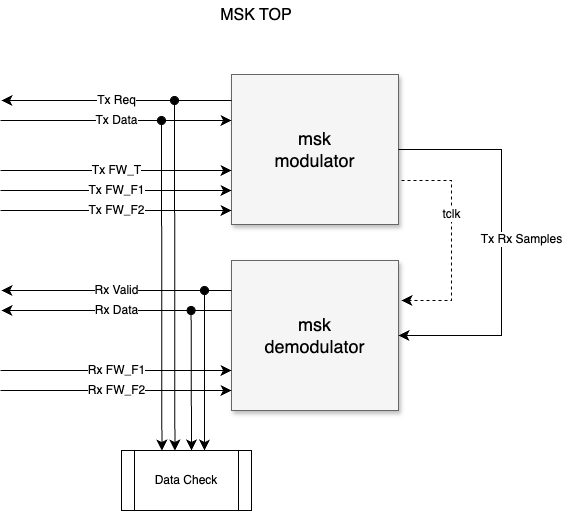

The diagram above was exported from draw.io. Its source (the exported page's mxGraphModel, read from the mxfile embedded in the PNG):
<mxGraphModel dx="810" dy="562" grid="1" gridSize="10" guides="1" tooltips="1" connect="1" arrows="1" fold="1" page="1" pageScale="1.5" pageWidth="1169" pageHeight="826" background="none" math="0" shadow="0">
  <root>
    <mxCell id="0" style=";html=1;" />
    <mxCell id="1" style=";html=1;" parent="0" />
    <mxCell id="3a17f1ce550125da-8" value="msk&lt;div&gt;modulator&lt;/div&gt;" style="whiteSpace=wrap;html=1;shadow=1;fontSize=18;fillColor=#f5f5f5;strokeColor=#666666;" parent="1" vertex="1">
      <mxGeometry x="550" y="434" width="167" height="150" as="geometry" />
    </mxCell>
    <mxCell id="5MT85CLrAXMq4OrwpdyS-1" value="msk&lt;div&gt;demodulator&lt;/div&gt;" style="whiteSpace=wrap;html=1;shadow=1;fontSize=18;fillColor=#f5f5f5;strokeColor=#666666;" vertex="1" parent="1">
      <mxGeometry x="550" y="620" width="167" height="150" as="geometry" />
    </mxCell>
    <mxCell id="5MT85CLrAXMq4OrwpdyS-2" value="" style="edgeStyle=elbowEdgeStyle;elbow=vertical;endArrow=classic;html=1;curved=0;rounded=0;endSize=8;startSize=8;fontSize=12;" edge="1" parent="1" source="3a17f1ce550125da-8" target="5MT85CLrAXMq4OrwpdyS-1">
      <mxGeometry width="50" height="50" relative="1" as="geometry">
        <mxPoint x="720" y="630" as="sourcePoint" />
        <mxPoint x="790" y="710" as="targetPoint" />
        <Array as="points">
          <mxPoint x="820" y="600" />
        </Array>
      </mxGeometry>
    </mxCell>
    <mxCell id="5MT85CLrAXMq4OrwpdyS-3" value="Tx Rx Samples" style="edgeLabel;html=1;align=center;verticalAlign=middle;resizable=0;points=[];fontSize=12;" vertex="1" connectable="0" parent="5MT85CLrAXMq4OrwpdyS-2">
      <mxGeometry x="-0.1218" relative="1" as="geometry">
        <mxPoint x="20" y="21" as="offset" />
      </mxGeometry>
    </mxCell>
    <mxCell id="5MT85CLrAXMq4OrwpdyS-4" value="" style="endArrow=classic;html=1;rounded=0;fontSize=12;startSize=8;endSize=8;curved=1;" edge="1" parent="1">
      <mxGeometry width="50" height="50" relative="1" as="geometry">
        <mxPoint x="550" y="460" as="sourcePoint" />
        <mxPoint x="320" y="460" as="targetPoint" />
      </mxGeometry>
    </mxCell>
    <mxCell id="5MT85CLrAXMq4OrwpdyS-5" value="Tx Req" style="edgeLabel;html=1;align=center;verticalAlign=middle;resizable=0;points=[];fontSize=12;" vertex="1" connectable="0" parent="5MT85CLrAXMq4OrwpdyS-4">
      <mxGeometry x="0.0001" y="1" relative="1" as="geometry">
        <mxPoint y="-1" as="offset" />
      </mxGeometry>
    </mxCell>
    <mxCell id="5MT85CLrAXMq4OrwpdyS-6" value="" style="endArrow=classic;html=1;rounded=0;fontSize=12;startSize=8;endSize=8;curved=1;entryX=0.006;entryY=0.353;entryDx=0;entryDy=0;entryPerimeter=0;" edge="1" parent="1">
      <mxGeometry width="50" height="50" relative="1" as="geometry">
        <mxPoint x="319" y="480.05" as="sourcePoint" />
        <mxPoint x="550.002" y="480.00000000000006" as="targetPoint" />
      </mxGeometry>
    </mxCell>
    <mxCell id="5MT85CLrAXMq4OrwpdyS-7" value="Tx Data" style="edgeLabel;html=1;align=center;verticalAlign=middle;resizable=0;points=[];fontSize=12;" vertex="1" connectable="0" parent="5MT85CLrAXMq4OrwpdyS-6">
      <mxGeometry x="0.0043" relative="1" as="geometry">
        <mxPoint as="offset" />
      </mxGeometry>
    </mxCell>
    <mxCell id="5MT85CLrAXMq4OrwpdyS-8" value="" style="endArrow=classic;html=1;rounded=0;fontSize=12;startSize=8;endSize=8;curved=1;entryX=0.006;entryY=0.353;entryDx=0;entryDy=0;entryPerimeter=0;" edge="1" parent="1">
      <mxGeometry width="50" height="50" relative="1" as="geometry">
        <mxPoint x="319" y="530" as="sourcePoint" />
        <mxPoint x="550" y="530" as="targetPoint" />
      </mxGeometry>
    </mxCell>
    <mxCell id="5MT85CLrAXMq4OrwpdyS-9" value="Tx FW_T" style="edgeLabel;html=1;align=center;verticalAlign=middle;resizable=0;points=[];fontSize=12;" vertex="1" connectable="0" parent="5MT85CLrAXMq4OrwpdyS-8">
      <mxGeometry x="0.0043" relative="1" as="geometry">
        <mxPoint as="offset" />
      </mxGeometry>
    </mxCell>
    <mxCell id="5MT85CLrAXMq4OrwpdyS-10" value="" style="endArrow=classic;html=1;rounded=0;fontSize=12;startSize=8;endSize=8;curved=1;entryX=0.006;entryY=0.353;entryDx=0;entryDy=0;entryPerimeter=0;" edge="1" parent="1">
      <mxGeometry width="50" height="50" relative="1" as="geometry">
        <mxPoint x="319" y="550" as="sourcePoint" />
        <mxPoint x="550" y="550" as="targetPoint" />
      </mxGeometry>
    </mxCell>
    <mxCell id="5MT85CLrAXMq4OrwpdyS-11" value="Tx FW_F1" style="edgeLabel;html=1;align=center;verticalAlign=middle;resizable=0;points=[];fontSize=12;" vertex="1" connectable="0" parent="5MT85CLrAXMq4OrwpdyS-10">
      <mxGeometry x="0.0043" relative="1" as="geometry">
        <mxPoint as="offset" />
      </mxGeometry>
    </mxCell>
    <mxCell id="5MT85CLrAXMq4OrwpdyS-12" value="" style="endArrow=classic;html=1;rounded=0;fontSize=12;startSize=8;endSize=8;curved=1;entryX=0.006;entryY=0.353;entryDx=0;entryDy=0;entryPerimeter=0;" edge="1" parent="1">
      <mxGeometry width="50" height="50" relative="1" as="geometry">
        <mxPoint x="319" y="570" as="sourcePoint" />
        <mxPoint x="550" y="570" as="targetPoint" />
      </mxGeometry>
    </mxCell>
    <mxCell id="5MT85CLrAXMq4OrwpdyS-13" value="Tx FW_F2" style="edgeLabel;html=1;align=center;verticalAlign=middle;resizable=0;points=[];fontSize=12;" vertex="1" connectable="0" parent="5MT85CLrAXMq4OrwpdyS-12">
      <mxGeometry x="0.0043" relative="1" as="geometry">
        <mxPoint as="offset" />
      </mxGeometry>
    </mxCell>
    <mxCell id="5MT85CLrAXMq4OrwpdyS-16" value="" style="edgeStyle=elbowEdgeStyle;elbow=horizontal;endArrow=classic;html=1;curved=0;rounded=0;endSize=8;startSize=8;fontSize=12;dashed=1;" edge="1" parent="1">
      <mxGeometry width="50" height="50" relative="1" as="geometry">
        <mxPoint x="720" y="540" as="sourcePoint" />
        <mxPoint x="720" y="660" as="targetPoint" />
        <Array as="points">
          <mxPoint x="770" y="600" />
        </Array>
      </mxGeometry>
    </mxCell>
    <mxCell id="5MT85CLrAXMq4OrwpdyS-17" value="tclk" style="edgeLabel;html=1;align=center;verticalAlign=middle;resizable=0;points=[];fontSize=12;" vertex="1" connectable="0" parent="5MT85CLrAXMq4OrwpdyS-16">
      <mxGeometry x="-0.2364" relative="1" as="geometry">
        <mxPoint as="offset" />
      </mxGeometry>
    </mxCell>
    <mxCell id="5MT85CLrAXMq4OrwpdyS-29" value="" style="endArrow=classic;html=1;rounded=0;fontSize=12;startSize=8;endSize=8;curved=1;entryX=0.006;entryY=0.353;entryDx=0;entryDy=0;entryPerimeter=0;" edge="1" parent="1">
      <mxGeometry width="50" height="50" relative="1" as="geometry">
        <mxPoint x="319" y="730" as="sourcePoint" />
        <mxPoint x="550" y="730" as="targetPoint" />
      </mxGeometry>
    </mxCell>
    <mxCell id="5MT85CLrAXMq4OrwpdyS-30" value="Rx FW_F1" style="edgeLabel;html=1;align=center;verticalAlign=middle;resizable=0;points=[];fontSize=12;" vertex="1" connectable="0" parent="5MT85CLrAXMq4OrwpdyS-29">
      <mxGeometry x="0.0043" relative="1" as="geometry">
        <mxPoint as="offset" />
      </mxGeometry>
    </mxCell>
    <mxCell id="5MT85CLrAXMq4OrwpdyS-31" value="" style="endArrow=classic;html=1;rounded=0;fontSize=12;startSize=8;endSize=8;curved=1;entryX=0.006;entryY=0.353;entryDx=0;entryDy=0;entryPerimeter=0;" edge="1" parent="1">
      <mxGeometry width="50" height="50" relative="1" as="geometry">
        <mxPoint x="319" y="750" as="sourcePoint" />
        <mxPoint x="550" y="750" as="targetPoint" />
      </mxGeometry>
    </mxCell>
    <mxCell id="5MT85CLrAXMq4OrwpdyS-32" value="Rx FW_F2" style="edgeLabel;html=1;align=center;verticalAlign=middle;resizable=0;points=[];fontSize=12;" vertex="1" connectable="0" parent="5MT85CLrAXMq4OrwpdyS-31">
      <mxGeometry x="0.0043" relative="1" as="geometry">
        <mxPoint as="offset" />
      </mxGeometry>
    </mxCell>
    <mxCell id="5MT85CLrAXMq4OrwpdyS-33" value="" style="endArrow=classic;html=1;rounded=0;fontSize=12;startSize=8;endSize=8;curved=1;" edge="1" parent="1">
      <mxGeometry width="50" height="50" relative="1" as="geometry">
        <mxPoint x="550" y="650" as="sourcePoint" />
        <mxPoint x="320" y="650" as="targetPoint" />
      </mxGeometry>
    </mxCell>
    <mxCell id="5MT85CLrAXMq4OrwpdyS-34" value="Rx Valid" style="edgeLabel;html=1;align=center;verticalAlign=middle;resizable=0;points=[];fontSize=12;" vertex="1" connectable="0" parent="5MT85CLrAXMq4OrwpdyS-33">
      <mxGeometry x="0.0001" y="1" relative="1" as="geometry">
        <mxPoint y="-1" as="offset" />
      </mxGeometry>
    </mxCell>
    <mxCell id="5MT85CLrAXMq4OrwpdyS-35" value="" style="endArrow=classic;html=1;rounded=0;fontSize=12;startSize=8;endSize=8;curved=1;" edge="1" parent="1">
      <mxGeometry width="50" height="50" relative="1" as="geometry">
        <mxPoint x="550" y="670" as="sourcePoint" />
        <mxPoint x="320" y="670" as="targetPoint" />
      </mxGeometry>
    </mxCell>
    <mxCell id="5MT85CLrAXMq4OrwpdyS-36" value="Rx Data" style="edgeLabel;html=1;align=center;verticalAlign=middle;resizable=0;points=[];fontSize=12;" vertex="1" connectable="0" parent="5MT85CLrAXMq4OrwpdyS-35">
      <mxGeometry x="0.0001" y="1" relative="1" as="geometry">
        <mxPoint y="-1" as="offset" />
      </mxGeometry>
    </mxCell>
    <mxCell id="5MT85CLrAXMq4OrwpdyS-37" value="MSK TOP" style="text;strokeColor=none;fillColor=none;html=1;align=center;verticalAlign=middle;whiteSpace=wrap;rounded=0;fontSize=16;" vertex="1" parent="1">
      <mxGeometry x="530" y="360" width="90" height="30" as="geometry" />
    </mxCell>
    <mxCell id="5MT85CLrAXMq4OrwpdyS-38" value="Data Check" style="shape=process;whiteSpace=wrap;html=1;backgroundOutline=1;" vertex="1" parent="1">
      <mxGeometry x="440" y="810" width="130" height="60" as="geometry" />
    </mxCell>
    <mxCell id="5MT85CLrAXMq4OrwpdyS-39" value="" style="endArrow=classic;html=1;rounded=0;fontSize=12;startSize=8;endSize=8;curved=0;jumpStyle=arc;startArrow=oval;startFill=1;" edge="1" parent="1">
      <mxGeometry width="50" height="50" relative="1" as="geometry">
        <mxPoint x="523" y="650" as="sourcePoint" />
        <mxPoint x="523" y="810" as="targetPoint" />
      </mxGeometry>
    </mxCell>
    <mxCell id="5MT85CLrAXMq4OrwpdyS-40" value="" style="endArrow=classic;html=1;rounded=0;fontSize=12;startSize=8;endSize=8;curved=0;jumpStyle=arc;startArrow=oval;startFill=1;" edge="1" parent="1">
      <mxGeometry width="50" height="50" relative="1" as="geometry">
        <mxPoint x="509.6" y="670" as="sourcePoint" />
        <mxPoint x="510" y="810" as="targetPoint" />
      </mxGeometry>
    </mxCell>
    <mxCell id="5MT85CLrAXMq4OrwpdyS-41" value="" style="endArrow=classic;html=1;rounded=0;fontSize=12;startSize=8;endSize=8;curved=0;jumpStyle=arc;startArrow=oval;startFill=1;" edge="1" parent="1">
      <mxGeometry width="50" height="50" relative="1" as="geometry">
        <mxPoint x="493" y="460" as="sourcePoint" />
        <mxPoint x="493.4" y="810" as="targetPoint" />
      </mxGeometry>
    </mxCell>
    <mxCell id="5MT85CLrAXMq4OrwpdyS-42" value="" style="endArrow=classic;html=1;rounded=0;fontSize=12;startSize=8;endSize=8;curved=0;jumpStyle=arc;startArrow=oval;startFill=1;" edge="1" parent="1">
      <mxGeometry width="50" height="50" relative="1" as="geometry">
        <mxPoint x="480" y="480" as="sourcePoint" />
        <mxPoint x="480.4" y="810" as="targetPoint" />
      </mxGeometry>
    </mxCell>
  </root>
</mxGraphModel>